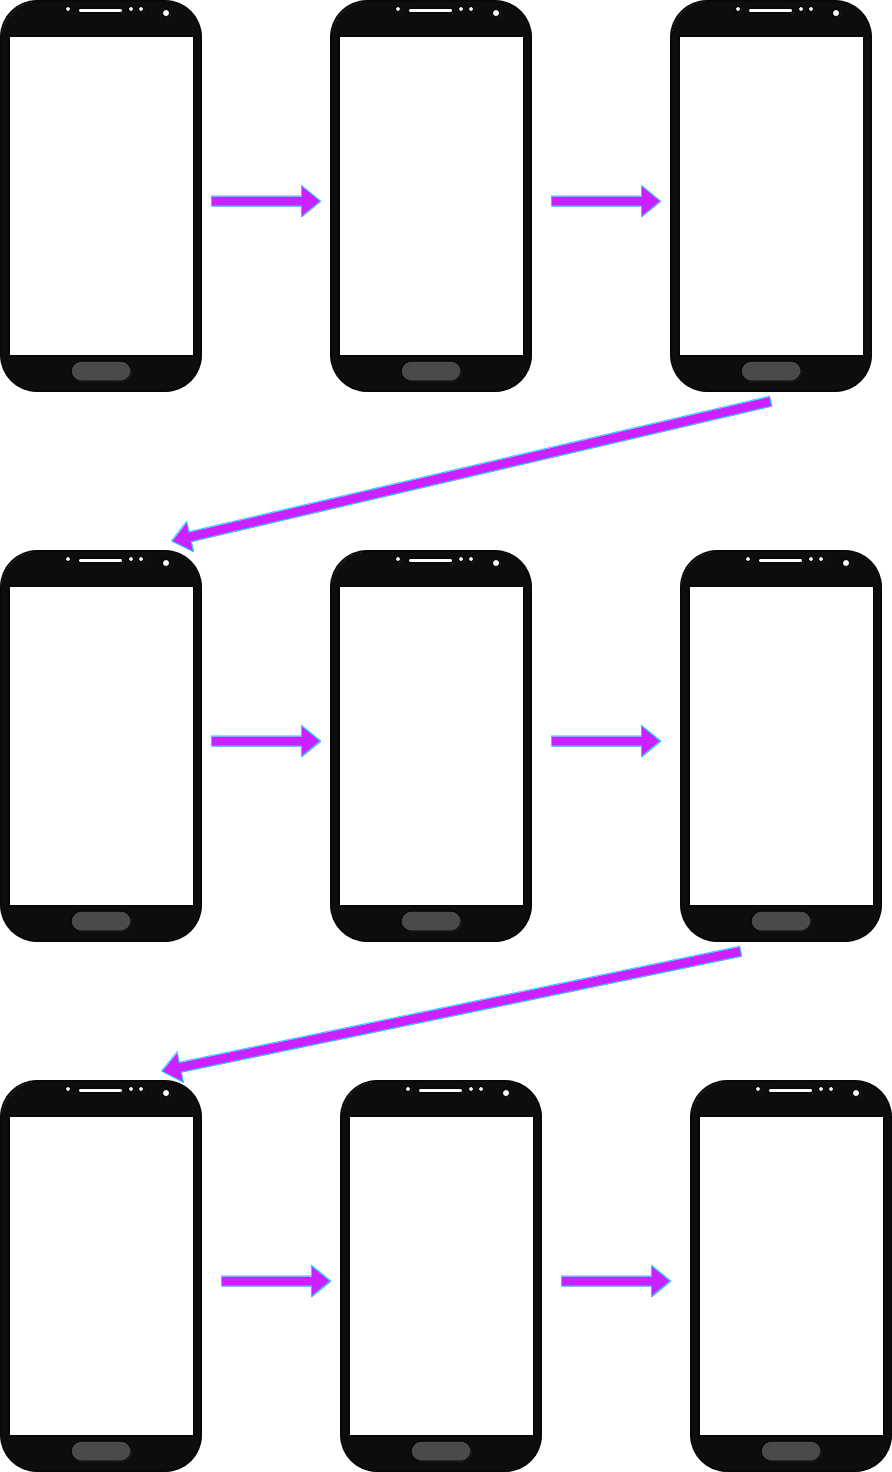

The diagram above was exported from draw.io. Its source (the exported page's mxGraphModel, read from the mxfile embedded in the PNG):
<mxGraphModel dx="1434" dy="717" grid="1" gridSize="10" guides="1" tooltips="1" connect="1" arrows="1" fold="1" page="1" pageScale="1" pageWidth="827" pageHeight="1169" math="0" shadow="0">
  <root>
    <mxCell id="0" />
    <mxCell id="1" parent="0" />
    <mxCell id="TSD_jJRxCFvdz5GCe8Xs-1" value="" style="verticalLabelPosition=bottom;verticalAlign=top;html=1;shadow=0;dashed=0;strokeWidth=2;shape=mxgraph.android.phone2;strokeColor=#080808;fillColor=#0D0D0D;fontColor=#ffffff;" vertex="1" parent="1">
      <mxGeometry x="260" y="60" width="200" height="390" as="geometry" />
    </mxCell>
    <mxCell id="TSD_jJRxCFvdz5GCe8Xs-5" value="" style="rounded=1;whiteSpace=wrap;html=1;fillColor=#4A4A4A;glass=0;arcSize=50;" vertex="1" parent="1">
      <mxGeometry x="330" y="420" width="60" height="20" as="geometry" />
    </mxCell>
    <mxCell id="TSD_jJRxCFvdz5GCe8Xs-9" value="" style="verticalLabelPosition=bottom;verticalAlign=top;html=1;shadow=0;dashed=0;strokeWidth=2;shape=mxgraph.android.phone2;strokeColor=#080808;fillColor=#0D0D0D;fontColor=#ffffff;" vertex="1" parent="1">
      <mxGeometry x="590" y="60" width="200" height="390" as="geometry" />
    </mxCell>
    <mxCell id="TSD_jJRxCFvdz5GCe8Xs-10" value="" style="rounded=1;whiteSpace=wrap;html=1;fillColor=#4A4A4A;glass=0;arcSize=50;" vertex="1" parent="1">
      <mxGeometry x="660" y="420" width="60" height="20" as="geometry" />
    </mxCell>
    <mxCell id="TSD_jJRxCFvdz5GCe8Xs-11" value="" style="verticalLabelPosition=bottom;verticalAlign=top;html=1;shadow=0;dashed=0;strokeWidth=2;shape=mxgraph.android.phone2;strokeColor=#080808;fillColor=#0D0D0D;fontColor=#ffffff;" vertex="1" parent="1">
      <mxGeometry x="930" y="60" width="200" height="390" as="geometry" />
    </mxCell>
    <mxCell id="TSD_jJRxCFvdz5GCe8Xs-12" value="" style="rounded=1;whiteSpace=wrap;html=1;fillColor=#4A4A4A;glass=0;arcSize=50;" vertex="1" parent="1">
      <mxGeometry x="1000" y="420" width="60" height="20" as="geometry" />
    </mxCell>
    <mxCell id="TSD_jJRxCFvdz5GCe8Xs-13" value="" style="verticalLabelPosition=bottom;verticalAlign=top;html=1;shadow=0;dashed=0;strokeWidth=2;shape=mxgraph.android.phone2;strokeColor=#080808;fillColor=#0D0D0D;fontColor=#ffffff;" vertex="1" parent="1">
      <mxGeometry x="940" y="610" width="200" height="390" as="geometry" />
    </mxCell>
    <mxCell id="TSD_jJRxCFvdz5GCe8Xs-14" value="" style="rounded=1;whiteSpace=wrap;html=1;fillColor=#4A4A4A;glass=0;arcSize=50;" vertex="1" parent="1">
      <mxGeometry x="1010" y="970" width="60" height="20" as="geometry" />
    </mxCell>
    <mxCell id="TSD_jJRxCFvdz5GCe8Xs-16" value="" style="verticalLabelPosition=bottom;verticalAlign=top;html=1;shadow=0;dashed=0;strokeWidth=2;shape=mxgraph.android.phone2;strokeColor=#080808;fillColor=#0D0D0D;fontColor=#ffffff;" vertex="1" parent="1">
      <mxGeometry x="590" y="610" width="200" height="390" as="geometry" />
    </mxCell>
    <mxCell id="TSD_jJRxCFvdz5GCe8Xs-17" value="" style="rounded=1;whiteSpace=wrap;html=1;fillColor=#4A4A4A;glass=0;arcSize=50;" vertex="1" parent="1">
      <mxGeometry x="660" y="970" width="60" height="20" as="geometry" />
    </mxCell>
    <mxCell id="TSD_jJRxCFvdz5GCe8Xs-18" value="" style="verticalLabelPosition=bottom;verticalAlign=top;html=1;shadow=0;dashed=0;strokeWidth=2;shape=mxgraph.android.phone2;strokeColor=#080808;fillColor=#0D0D0D;fontColor=#ffffff;" vertex="1" parent="1">
      <mxGeometry x="260" y="610" width="200" height="390" as="geometry" />
    </mxCell>
    <mxCell id="TSD_jJRxCFvdz5GCe8Xs-19" value="" style="rounded=1;whiteSpace=wrap;html=1;fillColor=#4A4A4A;glass=0;arcSize=50;" vertex="1" parent="1">
      <mxGeometry x="330" y="970" width="60" height="20" as="geometry" />
    </mxCell>
    <mxCell id="TSD_jJRxCFvdz5GCe8Xs-20" value="" style="verticalLabelPosition=bottom;verticalAlign=top;html=1;shadow=0;dashed=0;strokeWidth=2;shape=mxgraph.android.phone2;strokeColor=#080808;fillColor=#0D0D0D;fontColor=#ffffff;" vertex="1" parent="1">
      <mxGeometry x="260" y="1140" width="200" height="390" as="geometry" />
    </mxCell>
    <mxCell id="TSD_jJRxCFvdz5GCe8Xs-21" value="" style="rounded=1;whiteSpace=wrap;html=1;fillColor=#4A4A4A;glass=0;arcSize=50;" vertex="1" parent="1">
      <mxGeometry x="330" y="1500" width="60" height="20" as="geometry" />
    </mxCell>
    <mxCell id="TSD_jJRxCFvdz5GCe8Xs-22" value="" style="verticalLabelPosition=bottom;verticalAlign=top;html=1;shadow=0;dashed=0;strokeWidth=2;shape=mxgraph.android.phone2;strokeColor=#080808;fillColor=#0D0D0D;fontColor=#ffffff;" vertex="1" parent="1">
      <mxGeometry x="600" y="1140" width="200" height="390" as="geometry" />
    </mxCell>
    <mxCell id="TSD_jJRxCFvdz5GCe8Xs-23" value="" style="rounded=1;whiteSpace=wrap;html=1;fillColor=#4A4A4A;glass=0;arcSize=50;" vertex="1" parent="1">
      <mxGeometry x="670" y="1500" width="60" height="20" as="geometry" />
    </mxCell>
    <mxCell id="TSD_jJRxCFvdz5GCe8Xs-24" value="" style="verticalLabelPosition=bottom;verticalAlign=top;html=1;shadow=0;dashed=0;strokeWidth=2;shape=mxgraph.android.phone2;strokeColor=#080808;fillColor=#0D0D0D;fontColor=#ffffff;" vertex="1" parent="1">
      <mxGeometry x="950" y="1140" width="200" height="390" as="geometry" />
    </mxCell>
    <mxCell id="TSD_jJRxCFvdz5GCe8Xs-25" value="" style="rounded=1;whiteSpace=wrap;html=1;fillColor=#4A4A4A;glass=0;arcSize=50;" vertex="1" parent="1">
      <mxGeometry x="1020" y="1500" width="60" height="20" as="geometry" />
    </mxCell>
    <mxCell id="TSD_jJRxCFvdz5GCe8Xs-26" value="" style="shape=flexArrow;endArrow=classic;html=1;rounded=0;fillColor=#CB21FF;strokeColor=#14D7FF;" edge="1" parent="1">
      <mxGeometry width="50" height="50" relative="1" as="geometry">
        <mxPoint x="1030" y="460" as="sourcePoint" />
        <mxPoint x="430" y="600" as="targetPoint" />
      </mxGeometry>
    </mxCell>
    <mxCell id="TSD_jJRxCFvdz5GCe8Xs-27" value="" style="shape=flexArrow;endArrow=classic;html=1;rounded=0;fillColor=#CB21FF;strokeColor=#14D7FF;" edge="1" parent="1">
      <mxGeometry width="50" height="50" relative="1" as="geometry">
        <mxPoint x="470" y="800" as="sourcePoint" />
        <mxPoint x="580" y="800" as="targetPoint" />
        <Array as="points">
          <mxPoint x="520" y="800" />
        </Array>
      </mxGeometry>
    </mxCell>
    <mxCell id="TSD_jJRxCFvdz5GCe8Xs-28" value="" style="shape=flexArrow;endArrow=classic;html=1;rounded=0;fillColor=#CB21FF;strokeColor=#14D7FF;" edge="1" parent="1">
      <mxGeometry width="50" height="50" relative="1" as="geometry">
        <mxPoint x="470" y="260" as="sourcePoint" />
        <mxPoint x="580" y="260" as="targetPoint" />
      </mxGeometry>
    </mxCell>
    <mxCell id="TSD_jJRxCFvdz5GCe8Xs-29" value="" style="shape=flexArrow;endArrow=classic;html=1;rounded=0;fillColor=#CB21FF;strokeColor=#14D7FF;" edge="1" parent="1">
      <mxGeometry width="50" height="50" relative="1" as="geometry">
        <mxPoint x="810" y="260" as="sourcePoint" />
        <mxPoint x="920" y="260" as="targetPoint" />
      </mxGeometry>
    </mxCell>
    <mxCell id="TSD_jJRxCFvdz5GCe8Xs-30" value="" style="shape=flexArrow;endArrow=classic;html=1;rounded=0;fillColor=#CB21FF;strokeColor=#14D7FF;" edge="1" parent="1">
      <mxGeometry width="50" height="50" relative="1" as="geometry">
        <mxPoint x="1000" y="1010" as="sourcePoint" />
        <mxPoint x="420" y="1130" as="targetPoint" />
      </mxGeometry>
    </mxCell>
    <mxCell id="TSD_jJRxCFvdz5GCe8Xs-31" value="" style="shape=flexArrow;endArrow=classic;html=1;rounded=0;fillColor=#CB21FF;strokeColor=#14D7FF;" edge="1" parent="1">
      <mxGeometry width="50" height="50" relative="1" as="geometry">
        <mxPoint x="810" y="800" as="sourcePoint" />
        <mxPoint x="920" y="800" as="targetPoint" />
        <Array as="points">
          <mxPoint x="860" y="800" />
        </Array>
      </mxGeometry>
    </mxCell>
    <mxCell id="TSD_jJRxCFvdz5GCe8Xs-32" value="" style="shape=flexArrow;endArrow=classic;html=1;rounded=0;fillColor=#CB21FF;strokeColor=#14D7FF;" edge="1" parent="1">
      <mxGeometry width="50" height="50" relative="1" as="geometry">
        <mxPoint x="480" y="1340" as="sourcePoint" />
        <mxPoint x="590" y="1340" as="targetPoint" />
        <Array as="points">
          <mxPoint x="530" y="1340" />
        </Array>
      </mxGeometry>
    </mxCell>
    <mxCell id="TSD_jJRxCFvdz5GCe8Xs-33" value="" style="shape=flexArrow;endArrow=classic;html=1;rounded=0;fillColor=#CB21FF;strokeColor=#14D7FF;" edge="1" parent="1">
      <mxGeometry width="50" height="50" relative="1" as="geometry">
        <mxPoint x="820" y="1340" as="sourcePoint" />
        <mxPoint x="930" y="1340" as="targetPoint" />
        <Array as="points">
          <mxPoint x="870" y="1340" />
        </Array>
      </mxGeometry>
    </mxCell>
  </root>
</mxGraphModel>